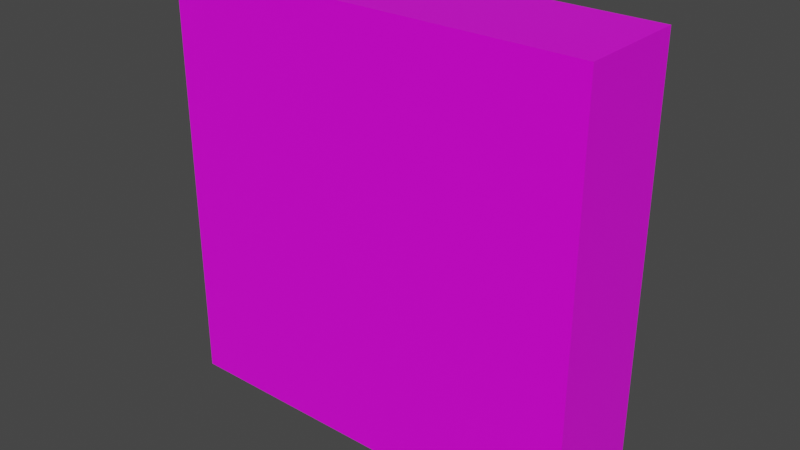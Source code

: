 # Source: pane.blend  (saved by Blender 2.81.16; exported with 4.5.12 LTS)
import bpy
from mathutils import Matrix  # noqa: F401  (used for matrix-valued properties, if any)

bpy.ops.wm.read_factory_settings(use_empty=True)
scene = bpy.context.scene
scene.name = 'Scene'

# ---- collections
col_collection = bpy.data.collections.new('Collection'); scene.collection.children.link(col_collection)

# ---- images (referenced by path relative to the original .blend; pixels are not part of the script)
import os
ASSET_DIR = os.environ.get("B2B_ASSET_DIR", "")  # directory of the original .blend (textures are referenced by path, not embedded)
HERE = os.path.dirname(os.path.abspath(__file__))  # packed textures are extracted next to this script under _unpacked/

def load_image(name, relpath, width, height, colorspace="sRGB"):
    """Load a texture the original file referenced (path relative to the .blend, or extracted next to this script)."""
    p = next((c for c in (os.path.join(HERE, relpath), os.path.join(ASSET_DIR, relpath)) if relpath and os.path.exists(c)), "")
    if p:
        img = bpy.data.images.load(p, check_existing=True)
        img.name = name
    else:  # same state as the original file: an image datablock whose file is absent (Cycles renders it pink)
        img = bpy.data.images.new(name, width, height)
        img.source = "FILE"
        img.filepath = "//" + (relpath or name)
    img.colorspace_settings.name = colorspace
    return img
img_iron_fence_png = load_image('iron fence.png', 'iron fence.png', 1024, 1024, 'sRGB')

# ---- materials (node trees are filled in below, after node groups)
mat_material = bpy.data.materials.new('Material')
mat_material.alpha_threshold = 0.0
mat_material.use_transparent_shadow = False
mat_material.line_color = (0.0, 0.0, 0.0, 1.0)

# ---- material node trees
mat_material.use_nodes = True; mat_material.node_tree.nodes.clear()
_N = mat_material.node_tree.nodes; _L = mat_material.node_tree.links
n0 = _N.new('ShaderNodeOutputMaterial'); n0.name = 'Material Output'; n0.location = (300, 300)
n1 = _N.new('ShaderNodeBsdfPrincipled'); n1.name = 'Principled BSDF'; n1.location = (10, 300)
n1.distribution = 'GGX'
n1.subsurface_method = 'BURLEY'
n1.inputs[2].default_value = 0.4
n1.inputs[3].default_value = 1.45
n1.inputs[27].default_value = (0.0, 0.0, 0.0, 1.0)
n1.inputs[28].default_value = 1.0
n2 = _N.new('ShaderNodeTexImage'); n2.name = 'Image Texture'; n2.location = (-280, 280)
n2.image = img_iron_fence_png
n2.interpolation = 'Closest'
_L.new(n1.outputs[0], n0.inputs[0])
_L.new(n2.outputs[0], n1.inputs[0])
n0.is_active_output = True

# ---- world
world_world = bpy.data.worlds.new('World'); scene.world = world_world
world_world.use_nodes = True; world_world.node_tree.nodes.clear()
_N = world_world.node_tree.nodes; _L = world_world.node_tree.links
n0 = _N.new('ShaderNodeOutputWorld'); n0.name = 'World Output'; n0.location = (300, 300)
n1 = _N.new('ShaderNodeBackground'); n1.name = 'Background'; n1.location = (10, 300)
n1.inputs[0].default_value = (0.05088, 0.05088, 0.05088, 1.0)
_L.new(n1.outputs[0], n0.inputs[0])
n0.is_active_output = True
world_world.color = (0.05088, 0.05088, 0.05088)
world_world.use_sun_shadow = False
world_world.sun_shadow_jitter_overblur = 0.0

# ---- meshes
me_cube = bpy.data.meshes.new('Cube')
me_cube.from_pydata([(1.0, 1.0, 1.0), (1.0, 1.0, -1.0), (1.0, -1.0, 1.0), (1.0, -1.0, -1.0), (-1.0, 1.0, 1.0), (-1.0, 1.0, -1.0), (-1.0, -1.0, 1.0), (-1.0, -1.0, -1.0)], [], [(0, 4, 6, 2), (3, 2, 6, 7), (7, 6, 4, 5), (5, 1, 3, 7), (1, 0, 2, 3), (5, 4, 0, 1)])
_uv = me_cube.uv_layers.new(name='UVMap')
_uv.uv.foreach_set('vector', [0.0, 0.0, 1.0, 0.0, 1.0, 1.0, 0.0, 1.0, 0.0, -2.98e-08, 0.0, 1.0, 1.0, 1.0, 1.0, 0.0, 0.633, -2.98e-08, 0.633, 1.0, 0.399, 1.0, 0.399, 0.0, 1.0, 1.0, 0.0, 1.0, 0.0, 0.0, 1.0, 0.0, 0.633, -2.98e-08, 0.633, 1.0, 0.399, 1.0, 0.399, 0.0, 1.0, -1.192e-07, 1.0, 1.0, 5.96e-08, 1.0, -1.192e-07, 5.96e-08])
me_cube.materials.append(mat_material)
me_cube.use_remesh_preserve_volume = False
me_cube.use_remesh_preserve_attributes = False
me_cube.use_mirror_vertex_groups = False
me_cube.update()

# ---- objects
ob_cube = bpy.data.objects.new('Cube', me_cube)

# ---- transforms, parenting, visibility, modifiers, constraints
ob_cube.location = (0.0, 0.0, 0.0)
ob_cube.scale = (0.5, 0.1275, 0.5)
ob_cube.lock_rotations_4d = False
ob_cube.empty_display_type = 'ARROWS'
ob_cube.lineart.crease_threshold = 0.0

# ---- collection membership
col_collection.objects.link(ob_cube)

# ---- scene / render settings (as saved in the file)
scene.frame_start = 1; scene.frame_end = 250; scene.frame_set(1)
scene.render.engine = 'BLENDER_EEVEE_NEXT'
scene.cycles.use_denoising = False
scene.cycles.samples = 128
scene.cycles.sampling_pattern = 'TABULATED_SOBOL'
scene.cycles.use_adaptive_sampling = False
scene.cycles.use_light_tree = False
scene.view_settings.view_transform = 'Filmic'
bpy.context.view_layer.update()

# ---- added for rendering (the .blend has no active camera and no usable light): camera, sun
cam_auto = bpy.data.cameras.new('AutoCamera')
cam_auto.lens = 50.0
cam_auto.sensor_width = 36.0
cam_auto.clip_end = 1000.0
ob_auto_camera = bpy.data.objects.new('AutoCamera', cam_auto)
scene.collection.objects.link(ob_auto_camera)
ob_auto_camera.location = (1.32956, -1.59547, 1.06365)
ob_auto_camera.rotation_euler = (1.09748, -7.21219e-08, 0.694738)
scene.camera = ob_auto_camera
light_auto_sun = bpy.data.lights.new('AutoSun', 'SUN')
light_auto_sun.energy = 3.0
light_auto_sun.angle = 0.0523599
ob_auto_sun = bpy.data.objects.new('AutoSun', light_auto_sun)
scene.collection.objects.link(ob_auto_sun)
ob_auto_sun.rotation_euler = (0.872665, 0.174533, 0.523599)
bpy.context.view_layer.update()
